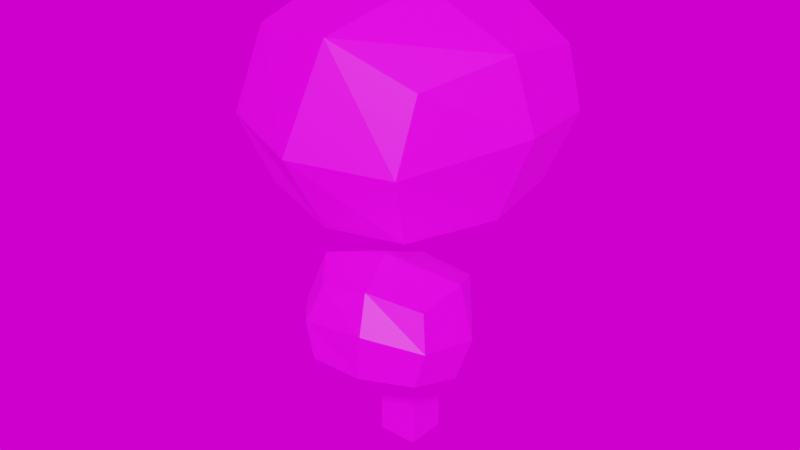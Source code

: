 # Source: tree.blend  (saved by Blender 3.1.7; exported with 4.5.12 LTS)
import bpy
from mathutils import Matrix  # noqa: F401  (used for matrix-valued properties, if any)

bpy.ops.wm.read_factory_settings(use_empty=True)
scene = bpy.context.scene
scene.name = 'Scene'

# ---- collections
col_collection = bpy.data.collections.new('Collection'); scene.collection.children.link(col_collection)

# ---- images (referenced by path relative to the original .blend; pixels are not part of the script)
import os
ASSET_DIR = os.environ.get("B2B_ASSET_DIR", "")  # directory of the original .blend (textures are referenced by path, not embedded)
HERE = os.path.dirname(os.path.abspath(__file__))  # packed textures are extracted next to this script under _unpacked/

def load_image(name, relpath, width, height, colorspace="sRGB"):
    """Load a texture the original file referenced (path relative to the .blend, or extracted next to this script)."""
    p = next((c for c in (os.path.join(HERE, relpath), os.path.join(ASSET_DIR, relpath)) if relpath and os.path.exists(c)), "")
    if p:
        img = bpy.data.images.load(p, check_existing=True)
        img.name = name
    else:  # same state as the original file: an image datablock whose file is absent (Cycles renders it pink)
        img = bpy.data.images.new(name, width, height)
        img.source = "FILE"
        img.filepath = "//" + (relpath or name)
    img.colorspace_settings.name = colorspace
    return img
img_untitled = load_image('Untitled', 'tree_bark.png', 1024, 1024, 'sRGB')
img_bush_png = load_image('bush.png', 'bush.png', 1024, 1024, 'sRGB')
img_bathroom_1k_hdr = load_image('bathroom_1k.hdr', 'bathroom_1k.hdr', 1024, 1024, 'Linear Rec.709')

# ---- materials (node trees are filled in below, after node groups)
mat_tree_bark = bpy.data.materials.new('tree_bark')
mat_tree_bark.use_transparent_shadow = False
mat_bush = bpy.data.materials.new('bush')
mat_bush.use_transparent_shadow = False

# ---- material node trees
mat_tree_bark.use_nodes = True; mat_tree_bark.node_tree.nodes.clear()
_N = mat_tree_bark.node_tree.nodes; _L = mat_tree_bark.node_tree.links
n0 = _N.new('ShaderNodeBsdfPrincipled'); n0.name = 'Principled BSDF'; n0.location = (10, 300)
n0.distribution = 'GGX'
n0.subsurface_method = 'RANDOM_WALK_SKIN'
n0.inputs[3].default_value = 1.45
n0.inputs[27].default_value = (0.0, 0.0, 0.0, 1.0)
n0.inputs[28].default_value = 1.0
n1 = _N.new('ShaderNodeOutputMaterial'); n1.name = 'Material Output'; n1.location = (300, 300)
n2 = _N.new('ShaderNodeTexImage'); n2.name = 'Image Texture'; n2.location = (-280, 280)
n2.image = img_untitled
_L.new(n0.outputs[0], n1.inputs[0])
_L.new(n2.outputs[0], n0.inputs[0])
n1.is_active_output = True
mat_bush.use_nodes = True; mat_bush.node_tree.nodes.clear()
_N = mat_bush.node_tree.nodes; _L = mat_bush.node_tree.links
n0 = _N.new('ShaderNodeBsdfPrincipled'); n0.name = 'Principled BSDF'; n0.location = (10, 300)
n0.distribution = 'GGX'
n0.subsurface_method = 'RANDOM_WALK_SKIN'
n0.inputs[3].default_value = 1.45
n0.inputs[27].default_value = (0.0, 0.0, 0.0, 1.0)
n0.inputs[28].default_value = 1.0
n1 = _N.new('ShaderNodeOutputMaterial'); n1.name = 'Material Output'; n1.location = (300, 300)
n2 = _N.new('ShaderNodeTexImage'); n2.name = 'Image Texture'; n2.location = (-280, 280)
n2.image = img_bush_png
n2.interpolation = 'Closest'
_L.new(n0.outputs[0], n1.inputs[0])
_L.new(n2.outputs[0], n0.inputs[0])
n1.is_active_output = True

# ---- world
world_world = bpy.data.worlds.new('World'); scene.world = world_world
world_world.use_nodes = True; world_world.node_tree.nodes.clear()
_N = world_world.node_tree.nodes; _L = world_world.node_tree.links
n0 = _N.new('ShaderNodeTexEnvironment'); n0.name = 'Environment Texture'; n0.location = (-92, 328)
n0.image = img_bathroom_1k_hdr
n1 = _N.new('ShaderNodeOutputWorld'); n1.name = 'World Output.001'; n1.location = (328, 280)
_L.new(n0.outputs[0], n1.inputs[0])
n1.is_active_output = True
world_world.color = (0.05088, 0.05088, 0.05088)
world_world.use_sun_shadow = False
world_world.sun_shadow_jitter_overblur = 0.0

# ---- meshes
me_cube_005 = bpy.data.meshes.new('Cube.005')
me_cube_005.from_pydata([(-0.1851, -0.1799, 5.898), (1.313, -2.791, 7.574), (-0.1582, 0.05519, 6.24), (1.34, -2.556, 7.917), (0.1885, -0.04418, 5.775), (1.687, -2.656, 7.452), (0.2154, 0.1909, 6.117), (1.714, -2.421, 7.794), (-0.6924, -0.7535, -4.768e-07), (-0.6924, -0.7535, 12.49), (-0.6924, 0.7535, -4.768e-07), (-0.6924, 0.7535, 12.49), (0.8146, -0.7535, 4.768e-07), (0.8146, -0.7535, 12.49), (0.8146, 0.7535, 0.0), (0.8146, 0.7535, 12.49), (-3.183, -3.227, 10.33), (-3.353, -3.232, 15.71), (-3.231, 3.382, 10.33), (-3.213, 4.045, 15.64), (2.659, -3.509, 10.05), (2.97, -3.314, 14.88), (3.209, 3.256, 10.02), (3.762, 3.408, 14.86), (-3.862, -0.03668, 9.996), (-4.058, -3.913, 12.74), (-4.029, 0.4117, 16.27), (-4.029, 4.316, 12.8), (-0.1763, 4.815, 9.821), (0.6331, 4.538, 16.08), (4.032, 3.912, 12.5), (3.7, -0.1445, 9.911), (4.088, -0.1729, 15.45), (2.923, -4.232, 12.45), (-0.1559, -4.022, 9.903), (0.3947, -4.37, 16.25), (-5.49, 0.1439, 12.74), (0.2005, 5.615, 12.64), (4.793, 0.04217, 12.91), (-0.2615, -5.602, 12.72), (0.0, -3.576e-07, 9.716), (0.7254, -0.3301, 17.07), (0.5318, -3.469, 6.189), (0.3672, -2.757, 8.75), (3.619, -2.396, 6.087), (3.798, -1.671, 8.627), (1.329, -6.195, 6.761), (1.347, -5.734, 9.114), (4.584, -5.372, 6.714), (4.62, -5.026, 9.102), (1.927, -2.693, 5.902), (0.01177, -2.897, 7.249), (1.952, -1.804, 8.886), (3.868, -1.594, 7.161), (4.785, -3.612, 6.189), (4.625, -3.283, 9.295), (4.959, -5.348, 7.991), (3.072, -6.148, 6.77), (2.98, -5.674, 9.476), (0.971, -6.146, 7.955), (0.6482, -5.018, 6.36), (0.412, -4.573, 9.478), (1.685, -1.602, 7.021), (5.148, -3.322, 7.577), (3.256, -6.259, 8.339), (-0.1797, -4.889, 7.721), (2.561, -4.471, 6.23), (2.335, -3.983, 9.851)], [], [(0, 1, 3, 2), (2, 3, 7, 6), (6, 7, 5, 4), (4, 5, 1, 0), (2, 6, 4, 0), (7, 3, 1, 5), (8, 9, 11, 10), (10, 11, 15, 14), (14, 15, 13, 12), (12, 13, 9, 8), (10, 14, 12, 8), (15, 11, 9, 13), (16, 25, 36, 24), (25, 17, 26, 36), (36, 26, 19, 27), (24, 36, 27, 18), (18, 27, 37, 28), (27, 19, 29, 37), (37, 29, 23, 30), (28, 37, 30, 22), (22, 30, 38, 31), (30, 23, 32, 38), (38, 32, 21, 33), (31, 38, 33, 20), (20, 33, 39, 34), (33, 21, 35, 39), (39, 35, 17, 25), (34, 39, 25, 16), (18, 28, 40, 24), (28, 22, 31, 40), (40, 31, 20, 34), (24, 40, 34, 16), (23, 29, 41, 32), (29, 19, 26, 41), (41, 26, 17, 35), (32, 41, 35, 21), (42, 51, 62, 50), (51, 43, 52, 62), (62, 52, 45, 53), (50, 62, 53, 44), (44, 53, 63, 54), (53, 45, 55, 63), (63, 55, 49, 56), (54, 63, 56, 48), (48, 56, 64, 57), (56, 49, 58, 64), (64, 58, 47, 59), (57, 64, 59, 46), (46, 59, 65, 60), (59, 47, 61, 65), (65, 61, 43, 51), (60, 65, 51, 42), (44, 54, 66, 50), (54, 48, 57, 66), (66, 57, 46, 60), (50, 66, 60, 42), (49, 55, 67, 58), (55, 45, 52, 67), (67, 52, 43, 61), (58, 67, 61, 47)])
me_cube_005.polygons.foreach_set('material_index', [0, 0, 0, 0, 0, 0, 0, 0, 0, 0, 0, 0, 1, 1, 1, 1, 1, 1, 1, 1, 1, 1, 1, 1, 1, 1, 1, 1, 1, 1, 1, 1, 1, 1, 1, 1, 1, 1, 1, 1, 1, 1, 1, 1, 1, 1, 1, 1, 1, 1, 1, 1, 1, 1, 1, 1, 1, 1, 1, 1])
_uv = me_cube_005.uv_layers.new(name='UVMap')
_uv.uv.foreach_set('vector', [0.05696, 4.778e-05, 0.05696, 0.4715, 4.784e-05, 0.4715, 4.771e-05, 4.771e-05, 0.05705, 0.4715, 0.05705, 4.778e-05, 0.114, 4.771e-05, 0.114, 0.4715, 4.781e-05, 1.0, 4.788e-05, 0.5285, 0.05696, 0.5285, 0.05696, 1.0, 0.114, 0.5285, 0.114, 1.0, 0.05705, 1.0, 0.05705, 0.5285, 0.05705, 0.4715, 0.114, 0.4715, 0.114, 0.5285, 0.05705, 0.5285, 4.788e-05, 0.5285, 4.784e-05, 0.4715, 0.05696, 0.4715, 0.05696, 0.5285, 0.3214, 4.777e-05, 0.3214, 0.4715, 0.1712, 0.4715, 0.1712, 4.771e-05, 0.3217, 0.4715, 0.3217, 4.777e-05, 0.4718, 4.771e-05, 0.4718, 0.4715, 0.1712, 1.0, 0.1712, 0.5285, 0.3214, 0.5285, 0.3214, 1.0, 0.4718, 0.5285, 0.4718, 1.0, 0.3217, 1.0, 0.3217, 0.5285, 0.3217, 0.4715, 0.4718, 0.4715, 0.4718, 0.5285, 0.3217, 0.5285, 0.1712, 0.5285, 0.1712, 0.4715, 0.3214, 0.4715, 0.3214, 0.5285, 1.711, -0.8197, 1.557, -1.913, 2.993, -1.97, 2.853, -0.7731, 1.557, -1.913, 1.826, -3.203, 3.204, -3.293, 2.993, -1.97, 2.993, -1.97, 3.204, -3.293, 4.494, -2.935, 4.426, -1.732, 2.853, -0.7731, 2.993, -1.97, 4.426, -1.732, 4.024, -0.6512, -2.533, 4.236, -3.403, 2.924, -1.897, 2.811, -0.9585, 3.608, -3.403, 2.924, -3.494, 1.192, -2.274, 1.316, -1.897, 2.811, -1.897, 2.811, -2.274, 1.316, -1.227, 1.343, -0.5191, 1.911, -0.9585, 3.608, -1.897, 2.811, -0.5191, 1.911, 0.4606, 2.448, 0.4606, 2.448, -0.5191, 1.911, 0.1263, 0.7451, 1.291, 0.9745, -0.5191, 1.911, -1.227, 1.343, -0.9168, 0.3487, 0.1263, 0.7451, 0.1263, 0.7451, -0.9168, 0.3487, -0.5728, -0.577, 0.3328, -0.7952, 1.291, 0.9745, 0.1263, 0.7451, 0.3328, -0.7952, 1.283, -0.5806, 1.283, -0.5806, 0.3328, -0.7952, -0.07305, -2.005, 1.291, -1.871, 0.3328, -0.7952, -0.5728, -0.577, -1.272, -1.228, -0.07305, -2.005, -0.07305, -2.005, -1.272, -1.228, -2.158, -2.02, -0.7724, -3.1, 1.291, -1.871, -0.07305, -2.005, -0.7724, -3.1, 0.695, -3.293, 4.024, -0.6512, 4.494, 0.5255, 2.795, 0.5461, 2.853, -0.7731, 4.494, 0.5255, 3.844, 1.746, 2.575, 1.832, 2.795, 0.5461, 2.795, 0.5461, 2.575, 1.832, 1.37, 1.333, 1.293, 0.276, 2.853, -0.7731, 2.795, 0.5461, 1.293, 0.276, 1.711, -0.8197, -1.227, 1.343, -2.274, 1.316, -2.092, -0.1899, -0.9168, 0.3487, -2.274, 1.316, -3.494, 1.192, -3.347, -0.6082, -2.092, -0.1899, -2.092, -0.1899, -3.347, -0.6082, -2.158, -2.02, -1.272, -1.228, -0.9168, 0.3487, -2.092, -0.1899, -1.272, -1.228, -0.5728, -0.577, 1.711, -0.8197, 1.557, -1.913, 2.993, -1.97, 2.853, -0.7731, 1.557, -1.913, 1.826, -3.203, 3.204, -3.293, 2.993, -1.97, 2.993, -1.97, 3.204, -3.293, 4.494, -2.935, 4.426, -1.732, 2.853, -0.7731, 2.993, -1.97, 4.426, -1.732, 4.024, -0.6512, -2.533, 4.236, -3.403, 2.924, -1.897, 2.811, -0.9585, 3.608, -3.403, 2.924, -3.494, 1.192, -2.274, 1.316, -1.897, 2.811, -1.897, 2.811, -2.274, 1.316, -1.227, 1.343, -0.5191, 1.911, -0.9585, 3.608, -1.897, 2.811, -0.5191, 1.911, 0.4606, 2.448, 0.4606, 2.448, -0.5191, 1.911, 0.1263, 0.7451, 1.291, 0.9745, -0.5191, 1.911, -1.227, 1.343, -0.9168, 0.3487, 0.1263, 0.7451, 0.1263, 0.7451, -0.9168, 0.3487, -0.5728, -0.577, 0.3328, -0.7952, 1.291, 0.9745, 0.1263, 0.7451, 0.3328, -0.7952, 1.283, -0.5806, 1.283, -0.5806, 0.3328, -0.7952, -0.07305, -2.005, 1.291, -1.871, 0.3328, -0.7952, -0.5728, -0.577, -1.272, -1.228, -0.07305, -2.005, -0.07305, -2.005, -1.272, -1.228, -2.158, -2.02, -0.7724, -3.1, 1.291, -1.871, -0.07305, -2.005, -0.7724, -3.1, 0.695, -3.293, 4.024, -0.6512, 4.494, 0.5255, 2.795, 0.5461, 2.853, -0.7731, 4.494, 0.5255, 3.844, 1.746, 2.575, 1.832, 2.795, 0.5461, 2.795, 0.5461, 2.575, 1.832, 1.37, 1.333, 1.293, 0.276, 2.853, -0.7731, 2.795, 0.5461, 1.293, 0.276, 1.711, -0.8197, -1.227, 1.343, -2.274, 1.316, -2.092, -0.1899, -0.9168, 0.3487, -2.274, 1.316, -3.494, 1.192, -3.347, -0.6082, -2.092, -0.1899, -2.092, -0.1899, -3.347, -0.6082, -2.158, -2.02, -1.272, -1.228, -0.9168, 0.3487, -2.092, -0.1899, -1.272, -1.228, -0.5728, -0.577])
me_cube_005.materials.append(mat_tree_bark)
me_cube_005.materials.append(mat_bush)
me_cube_005.use_remesh_fix_poles = True
me_cube_005.use_remesh_preserve_attributes = False
me_cube_005.update()

# ---- objects
ob_tree_branch = bpy.data.objects.new('tree_branch', me_cube_005)

# ---- transforms, parenting, visibility, modifiers, constraints
ob_tree_branch.location = (0.0, 0.0, 0.0)

# ---- collection membership
col_collection.objects.link(ob_tree_branch)

# ---- scene / render settings (as saved in the file)
scene.frame_start = 1; scene.frame_end = 250; scene.frame_set(1)
scene.render.engine = 'BLENDER_EEVEE_NEXT'
scene.cycles.use_denoising = False
scene.cycles.sampling_pattern = 'TABULATED_SOBOL'
scene.cycles.use_light_tree = False
scene.eevee.taa_samples = 128
scene.view_settings.view_transform = 'Filmic'
bpy.context.view_layer.update()

# ---- added for rendering (the .blend has no active camera and no usable light): camera, sun
cam_auto = bpy.data.cameras.new('AutoCamera')
cam_auto.lens = 50.0
cam_auto.sensor_width = 36.0
cam_auto.clip_end = 1000.0
ob_auto_camera = bpy.data.objects.new('AutoCamera', cam_auto)
scene.collection.objects.link(ob_auto_camera)
ob_auto_camera.location = (21.4403, -26.2553, 25.8248)
ob_auto_camera.rotation_euler = (1.09748, -7.21219e-08, 0.694738)
scene.camera = ob_auto_camera
light_auto_sun = bpy.data.lights.new('AutoSun', 'SUN')
light_auto_sun.energy = 3.0
light_auto_sun.angle = 0.0523599
ob_auto_sun = bpy.data.objects.new('AutoSun', light_auto_sun)
scene.collection.objects.link(ob_auto_sun)
ob_auto_sun.rotation_euler = (0.872665, 0.174533, 0.523599)
bpy.context.view_layer.update()
